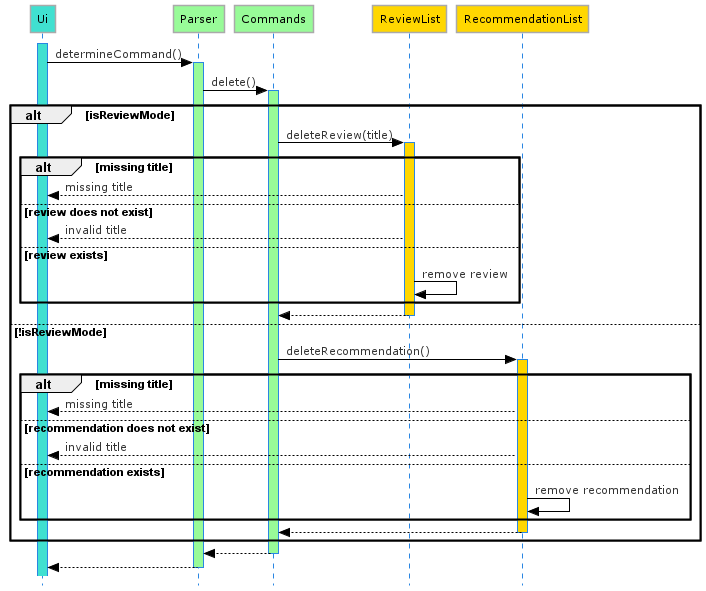

The diagram above was rendered by PlantUML. Its source (embedded in the PNG):
@startuml Delete_Sequence_Diagram
!define LIGHTBLUE
!includeurl https://raw.githubusercontent.com/Drakemor/RedDress-PlantUML/master/style.puml
skinparam style strictuml

participant Ui #Turquoise
participant Parser #PaleGreen
participant Commands #PaleGreen
participant ReviewList #Gold
participant RecommendationList #Gold

activate Ui #Turquoise
Ui -> Parser : determineCommand()
activate Parser #PaleGreen

Parser -> Commands : delete()
activate Commands #PaleGreen

alt isReviewMode
    Commands -> ReviewList : deleteReview(title)
    activate ReviewList #Gold

    alt missing title
        ReviewList --> Ui : missing title

    else review does not exist
        ReviewList --> Ui : invalid title

    else review exists
        ReviewList -> ReviewList : remove review
    end

    ReviewList --> Commands
    deactivate ReviewList

else !isReviewMode
    Commands -> RecommendationList : deleteRecommendation()
    activate RecommendationList #Gold

    alt missing title
        RecommendationList --> Ui : missing title

    else recommendation does not exist
        RecommendationList --> Ui : invalid title

    else recommendation exists
        RecommendationList -> RecommendationList : remove recommendation
    end

    RecommendationList --> Commands
    deactivate RecommendationList
end

Commands --> Parser
deactivate Commands
Parser --> Ui
deactivate Parser

@enduml